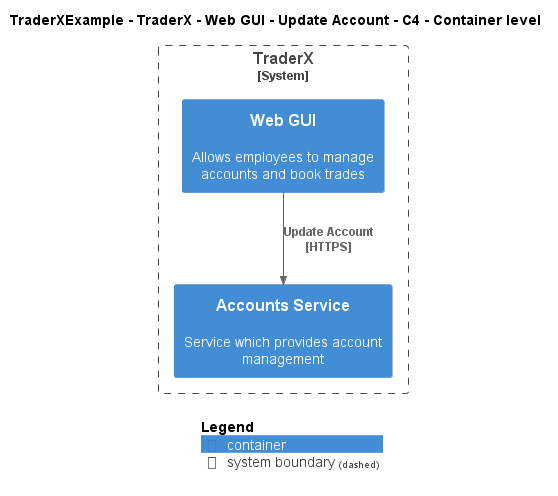

The diagram above was rendered by PlantUML. Its source (embedded in the PNG):
@startuml
!include ..\..\..\..\..\..\..\.c4s\C4_Container.puml

AddElementTag("c4interflow:lifecycle:new", $bgColor=green, $fontColor=#ffffff, $borderColor=green, $shadowing="False")
AddElementTag("c4interflow:lifecycle:changed", $bgColor=orange, $fontColor=#ffffff, $borderColor=orange, $shadowing="False")
AddElementTag("c4interflow:lifecycle:removed", $bgColor=red, $fontColor=#ffffff, $borderColor=red, $shadowing="False")

AddRelTag("c4interflow:lifecycle:new", $textColor=green, $lineColor=green)
AddRelTag("c4interflow:lifecycle:changed", $textColor=orange, $lineColor=orange)
AddRelTag("c4interflow:lifecycle:removed", $textColor=red, $lineColor=red)

SHOW_PERSON_PORTRAIT()
LAYOUT_TOP_DOWN()

skinparam linetype polyline

title TraderXExample - TraderX - Web GUI - Update Account - C4 - Container level


System_Boundary(TraderXExample.SoftwareSystems.TraderX, "TraderX") {
    Container(TraderXExample.SoftwareSystems.TraderX.Containers.WebGUI, "Web GUI", "", "Allows employees to manage accounts and book trades")
    Container(TraderXExample.SoftwareSystems.TraderX.Containers.AccountsService, "Accounts Service", "", "Service which provides account management")
}

Rel(TraderXExample.SoftwareSystems.TraderX.Containers.WebGUI, TraderXExample.SoftwareSystems.TraderX.Containers.AccountsService, "Update Account\n[HTTPS]", $tags='protocol:https')


SHOW_LEGEND()
@enduml